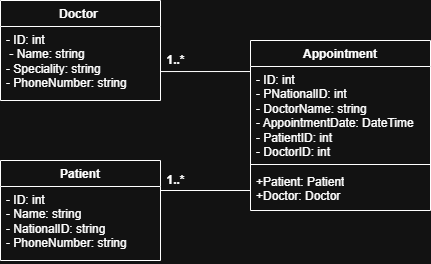

The diagram above was exported from draw.io. Its source (the exported page's mxGraphModel, read from the mxfile embedded in the PNG):
<mxGraphModel dx="834" dy="498" grid="1" gridSize="10" guides="1" tooltips="1" connect="1" arrows="1" fold="1" page="1" pageScale="1" pageWidth="850" pageHeight="1100" math="0" shadow="0">
  <root>
    <mxCell id="0" />
    <mxCell id="1" parent="0" />
    <mxCell id="jL_mPu1QNFMD3-RHQ44o-5" value="Patient" style="swimlane;fontStyle=1;align=center;verticalAlign=top;childLayout=stackLayout;horizontal=1;startSize=26;horizontalStack=0;resizeParent=1;resizeParentMax=0;resizeLast=0;collapsible=1;marginBottom=0;whiteSpace=wrap;html=1;" vertex="1" parent="1">
      <mxGeometry x="170" y="350" width="160" height="100" as="geometry" />
    </mxCell>
    <mxCell id="jL_mPu1QNFMD3-RHQ44o-6" value="- ID: int&lt;div&gt;- Name: string&lt;/div&gt;&lt;div&gt;- NationalID: string&lt;/div&gt;&lt;div&gt;- PhoneNumber: string&lt;/div&gt;" style="text;strokeColor=none;fillColor=none;align=left;verticalAlign=top;spacingLeft=4;spacingRight=4;overflow=hidden;rotatable=0;points=[[0,0.5],[1,0.5]];portConstraint=eastwest;whiteSpace=wrap;html=1;" vertex="1" parent="jL_mPu1QNFMD3-RHQ44o-5">
      <mxGeometry y="26" width="160" height="74" as="geometry" />
    </mxCell>
    <mxCell id="jL_mPu1QNFMD3-RHQ44o-9" value="Doctor&amp;nbsp;" style="swimlane;fontStyle=1;align=center;verticalAlign=top;childLayout=stackLayout;horizontal=1;startSize=26;horizontalStack=0;resizeParent=1;resizeParentMax=0;resizeLast=0;collapsible=1;marginBottom=0;whiteSpace=wrap;html=1;" vertex="1" parent="1">
      <mxGeometry x="170" y="190" width="160" height="100" as="geometry" />
    </mxCell>
    <mxCell id="jL_mPu1QNFMD3-RHQ44o-10" value="- ID: int&amp;nbsp;&lt;div&gt;&amp;nbsp;- Name: string&lt;/div&gt;&lt;div&gt;- Speciality:&amp;nbsp;&lt;span style=&quot;background-color: transparent; color: light-dark(rgb(0, 0, 0), rgb(255, 255, 255));&quot;&gt;string&lt;/span&gt;&lt;/div&gt;&lt;div&gt;&lt;span style=&quot;background-color: transparent;&quot;&gt;- PhoneNumber: string&lt;/span&gt;&lt;/div&gt;" style="text;strokeColor=none;fillColor=none;align=left;verticalAlign=top;spacingLeft=4;spacingRight=4;overflow=hidden;rotatable=0;points=[[0,0.5],[1,0.5]];portConstraint=eastwest;whiteSpace=wrap;html=1;" vertex="1" parent="jL_mPu1QNFMD3-RHQ44o-9">
      <mxGeometry y="26" width="160" height="74" as="geometry" />
    </mxCell>
    <mxCell id="jL_mPu1QNFMD3-RHQ44o-13" value="Appointment" style="swimlane;fontStyle=1;align=center;verticalAlign=top;childLayout=stackLayout;horizontal=1;startSize=26;horizontalStack=0;resizeParent=1;resizeParentMax=0;resizeLast=0;collapsible=1;marginBottom=0;whiteSpace=wrap;html=1;" vertex="1" parent="1">
      <mxGeometry x="420" y="230" width="180" height="170" as="geometry" />
    </mxCell>
    <mxCell id="jL_mPu1QNFMD3-RHQ44o-14" value="- ID: int&lt;div&gt;- PNationalID: int&lt;/div&gt;&lt;div&gt;- DoctorName: string&lt;/div&gt;&lt;div&gt;- AppointmentDate: DateTime&lt;/div&gt;&lt;div&gt;- PatientID: int&lt;/div&gt;&lt;div&gt;- DoctorID: int&lt;/div&gt;" style="text;strokeColor=none;fillColor=none;align=left;verticalAlign=top;spacingLeft=4;spacingRight=4;overflow=hidden;rotatable=0;points=[[0,0.5],[1,0.5]];portConstraint=eastwest;whiteSpace=wrap;html=1;" vertex="1" parent="jL_mPu1QNFMD3-RHQ44o-13">
      <mxGeometry y="26" width="180" height="94" as="geometry" />
    </mxCell>
    <mxCell id="jL_mPu1QNFMD3-RHQ44o-15" value="" style="line;strokeWidth=1;fillColor=none;align=left;verticalAlign=middle;spacingTop=-1;spacingLeft=3;spacingRight=3;rotatable=0;labelPosition=right;points=[];portConstraint=eastwest;strokeColor=inherit;" vertex="1" parent="jL_mPu1QNFMD3-RHQ44o-13">
      <mxGeometry y="120" width="180" height="8" as="geometry" />
    </mxCell>
    <mxCell id="jL_mPu1QNFMD3-RHQ44o-16" value="+Patient: Patient&lt;div&gt;+Doctor: Doctor&lt;/div&gt;" style="text;strokeColor=none;fillColor=none;align=left;verticalAlign=top;spacingLeft=4;spacingRight=4;overflow=hidden;rotatable=0;points=[[0,0.5],[1,0.5]];portConstraint=eastwest;whiteSpace=wrap;html=1;" vertex="1" parent="jL_mPu1QNFMD3-RHQ44o-13">
      <mxGeometry y="128" width="180" height="42" as="geometry" />
    </mxCell>
    <mxCell id="jL_mPu1QNFMD3-RHQ44o-18" style="edgeStyle=orthogonalEdgeStyle;rounded=0;orthogonalLoop=1;jettySize=auto;html=1;exitX=1;exitY=0.5;exitDx=0;exitDy=0;entryX=-0.003;entryY=-0.021;entryDx=0;entryDy=0;entryPerimeter=0;endArrow=none;startFill=0;" edge="1" parent="1">
      <mxGeometry relative="1" as="geometry">
        <mxPoint x="329.9999999999999" y="260" as="sourcePoint" />
        <mxPoint x="419.46000000000004" y="261.02599999999995" as="targetPoint" />
        <Array as="points">
          <mxPoint x="330" y="261" />
        </Array>
      </mxGeometry>
    </mxCell>
    <mxCell id="jL_mPu1QNFMD3-RHQ44o-19" style="edgeStyle=orthogonalEdgeStyle;rounded=0;orthogonalLoop=1;jettySize=auto;html=1;exitX=1;exitY=0.5;exitDx=0;exitDy=0;endArrow=none;startFill=0;" edge="1" parent="1" source="jL_mPu1QNFMD3-RHQ44o-6" target="jL_mPu1QNFMD3-RHQ44o-16">
      <mxGeometry relative="1" as="geometry">
        <Array as="points">
          <mxPoint x="330" y="380" />
        </Array>
      </mxGeometry>
    </mxCell>
    <mxCell id="jL_mPu1QNFMD3-RHQ44o-21" value="1..*" style="text;align=center;fontStyle=1;verticalAlign=middle;spacingLeft=3;spacingRight=3;strokeColor=none;rotatable=0;points=[[0,0.5],[1,0.5]];portConstraint=eastwest;html=1;" vertex="1" parent="1">
      <mxGeometry x="310" y="240" width="70" height="20" as="geometry" />
    </mxCell>
    <mxCell id="jL_mPu1QNFMD3-RHQ44o-23" value="1..*" style="text;align=center;fontStyle=1;verticalAlign=middle;spacingLeft=3;spacingRight=3;strokeColor=none;rotatable=0;points=[[0,0.5],[1,0.5]];portConstraint=eastwest;html=1;" vertex="1" parent="1">
      <mxGeometry x="310" y="360" width="70" height="20" as="geometry" />
    </mxCell>
  </root>
</mxGraphModel>